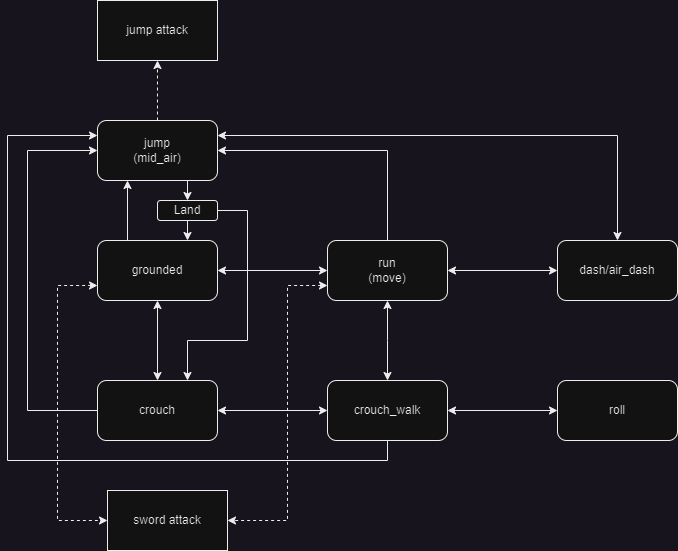

The diagram above was exported from draw.io. Its source (the exported page's mxGraphModel, read from the mxfile embedded in the PNG):
<mxGraphModel dx="1034" dy="618" grid="1" gridSize="10" guides="1" tooltips="1" connect="1" arrows="1" fold="1" page="1" pageScale="1" pageWidth="850" pageHeight="1100" math="0" shadow="0">
  <root>
    <mxCell id="0" />
    <mxCell id="1" parent="0" />
    <mxCell id="Y6imYhwdciaqM9mm55sb-3" value="" style="edgeStyle=orthogonalEdgeStyle;rounded=0;orthogonalLoop=1;jettySize=auto;html=1;startArrow=classic;startFill=1;" parent="1" source="Y6imYhwdciaqM9mm55sb-1" target="Y6imYhwdciaqM9mm55sb-2" edge="1">
      <mxGeometry relative="1" as="geometry" />
    </mxCell>
    <mxCell id="Y6imYhwdciaqM9mm55sb-5" value="" style="edgeStyle=orthogonalEdgeStyle;rounded=0;orthogonalLoop=1;jettySize=auto;html=1;startArrow=none;startFill=0;entryX=0.25;entryY=1;entryDx=0;entryDy=0;exitX=0.25;exitY=0;exitDx=0;exitDy=0;" parent="1" source="Y6imYhwdciaqM9mm55sb-1" target="Y6imYhwdciaqM9mm55sb-4" edge="1">
      <mxGeometry relative="1" as="geometry">
        <mxPoint x="250" y="230" as="targetPoint" />
      </mxGeometry>
    </mxCell>
    <mxCell id="Y6imYhwdciaqM9mm55sb-14" value="" style="edgeStyle=orthogonalEdgeStyle;rounded=0;orthogonalLoop=1;jettySize=auto;html=1;startArrow=classic;startFill=1;" parent="1" source="Y6imYhwdciaqM9mm55sb-1" target="Y6imYhwdciaqM9mm55sb-13" edge="1">
      <mxGeometry relative="1" as="geometry" />
    </mxCell>
    <mxCell id="Y6imYhwdciaqM9mm55sb-20" style="edgeStyle=orthogonalEdgeStyle;rounded=0;orthogonalLoop=1;jettySize=auto;html=1;entryX=0;entryY=0.5;entryDx=0;entryDy=0;dashed=1;startArrow=classic;startFill=1;exitX=0;exitY=0.75;exitDx=0;exitDy=0;" parent="1" source="Y6imYhwdciaqM9mm55sb-1" target="Y6imYhwdciaqM9mm55sb-19" edge="1">
      <mxGeometry relative="1" as="geometry">
        <Array as="points">
          <mxPoint x="90" y="325" />
          <mxPoint x="90" y="560" />
        </Array>
      </mxGeometry>
    </mxCell>
    <mxCell id="Y6imYhwdciaqM9mm55sb-1" value="grounded" style="rounded=1;whiteSpace=wrap;html=1;" parent="1" vertex="1">
      <mxGeometry x="130" y="280" width="120" height="60" as="geometry" />
    </mxCell>
    <mxCell id="Ls046lWqxII08r-1p2eK-2" style="edgeStyle=orthogonalEdgeStyle;rounded=0;orthogonalLoop=1;jettySize=auto;html=1;entryX=1;entryY=0.5;entryDx=0;entryDy=0;" parent="1" source="Y6imYhwdciaqM9mm55sb-2" target="Y6imYhwdciaqM9mm55sb-4" edge="1">
      <mxGeometry relative="1" as="geometry">
        <Array as="points">
          <mxPoint x="420" y="190" />
        </Array>
      </mxGeometry>
    </mxCell>
    <mxCell id="Y6imYhwdciaqM9mm55sb-2" value="run&lt;br&gt;(move)" style="whiteSpace=wrap;html=1;rounded=1;" parent="1" vertex="1">
      <mxGeometry x="360" y="280" width="120" height="60" as="geometry" />
    </mxCell>
    <mxCell id="Qtkol6U9FRs3X_7EdmBQ-5" value="" style="edgeStyle=orthogonalEdgeStyle;rounded=0;orthogonalLoop=1;jettySize=auto;html=1;dashed=1;" parent="1" source="Y6imYhwdciaqM9mm55sb-4" target="Y6imYhwdciaqM9mm55sb-26" edge="1">
      <mxGeometry relative="1" as="geometry" />
    </mxCell>
    <mxCell id="ew4BkYmcPVilJlPdNTNi-2" style="edgeStyle=orthogonalEdgeStyle;rounded=0;orthogonalLoop=1;jettySize=auto;html=1;entryX=0.5;entryY=0;entryDx=0;entryDy=0;exitX=0.75;exitY=1;exitDx=0;exitDy=0;" parent="1" source="Y6imYhwdciaqM9mm55sb-4" target="ew4BkYmcPVilJlPdNTNi-1" edge="1">
      <mxGeometry relative="1" as="geometry" />
    </mxCell>
    <mxCell id="Y6imYhwdciaqM9mm55sb-4" value="jump&lt;br&gt;(mid_air)" style="whiteSpace=wrap;html=1;rounded=1;" parent="1" vertex="1">
      <mxGeometry x="130" y="160" width="120" height="60" as="geometry" />
    </mxCell>
    <mxCell id="Y6imYhwdciaqM9mm55sb-10" style="edgeStyle=orthogonalEdgeStyle;rounded=0;orthogonalLoop=1;jettySize=auto;html=1;entryX=1;entryY=0.25;entryDx=0;entryDy=0;startArrow=classic;startFill=1;exitX=0.5;exitY=0;exitDx=0;exitDy=0;" parent="1" source="Y6imYhwdciaqM9mm55sb-7" target="Y6imYhwdciaqM9mm55sb-4" edge="1">
      <mxGeometry relative="1" as="geometry">
        <mxPoint x="690" y="550" as="targetPoint" />
        <Array as="points" />
        <mxPoint x="590" y="190" as="sourcePoint" />
      </mxGeometry>
    </mxCell>
    <mxCell id="Qtkol6U9FRs3X_7EdmBQ-3" style="edgeStyle=orthogonalEdgeStyle;rounded=0;orthogonalLoop=1;jettySize=auto;html=1;entryX=1;entryY=0.5;entryDx=0;entryDy=0;startArrow=classic;startFill=1;" parent="1" source="Y6imYhwdciaqM9mm55sb-7" target="Y6imYhwdciaqM9mm55sb-2" edge="1">
      <mxGeometry relative="1" as="geometry" />
    </mxCell>
    <mxCell id="Y6imYhwdciaqM9mm55sb-7" value="dash/air_dash" style="whiteSpace=wrap;html=1;rounded=1;" parent="1" vertex="1">
      <mxGeometry x="590" y="280" width="120" height="60" as="geometry" />
    </mxCell>
    <mxCell id="Y6imYhwdciaqM9mm55sb-16" value="" style="edgeStyle=orthogonalEdgeStyle;rounded=0;orthogonalLoop=1;jettySize=auto;html=1;startArrow=classic;startFill=1;" parent="1" source="Y6imYhwdciaqM9mm55sb-13" target="Y6imYhwdciaqM9mm55sb-15" edge="1">
      <mxGeometry relative="1" as="geometry" />
    </mxCell>
    <mxCell id="Qtkol6U9FRs3X_7EdmBQ-2" style="edgeStyle=orthogonalEdgeStyle;rounded=0;orthogonalLoop=1;jettySize=auto;html=1;startArrow=classic;startFill=1;exitX=1;exitY=0.5;exitDx=0;exitDy=0;entryX=0;entryY=0.5;entryDx=0;entryDy=0;" parent="1" source="Y6imYhwdciaqM9mm55sb-15" target="Qtkol6U9FRs3X_7EdmBQ-1" edge="1">
      <mxGeometry relative="1" as="geometry">
        <mxPoint x="680" y="510" as="targetPoint" />
      </mxGeometry>
    </mxCell>
    <mxCell id="MCSY-XqgK0z2Lr6ncsZr-3" style="edgeStyle=orthogonalEdgeStyle;rounded=0;orthogonalLoop=1;jettySize=auto;html=1;entryX=0;entryY=0.5;entryDx=0;entryDy=0;" parent="1" source="Y6imYhwdciaqM9mm55sb-13" target="Y6imYhwdciaqM9mm55sb-4" edge="1">
      <mxGeometry relative="1" as="geometry">
        <Array as="points">
          <mxPoint x="60" y="450" />
          <mxPoint x="60" y="190" />
        </Array>
      </mxGeometry>
    </mxCell>
    <mxCell id="Y6imYhwdciaqM9mm55sb-13" value="crouch" style="whiteSpace=wrap;html=1;rounded=1;" parent="1" vertex="1">
      <mxGeometry x="130" y="420" width="120" height="60" as="geometry" />
    </mxCell>
    <mxCell id="Y6imYhwdciaqM9mm55sb-18" style="edgeStyle=orthogonalEdgeStyle;rounded=0;orthogonalLoop=1;jettySize=auto;html=1;entryX=0.5;entryY=1;entryDx=0;entryDy=0;startArrow=classic;startFill=1;" parent="1" source="Y6imYhwdciaqM9mm55sb-15" target="Y6imYhwdciaqM9mm55sb-2" edge="1">
      <mxGeometry relative="1" as="geometry">
        <Array as="points">
          <mxPoint x="420" y="380" />
          <mxPoint x="420" y="380" />
        </Array>
      </mxGeometry>
    </mxCell>
    <mxCell id="MCSY-XqgK0z2Lr6ncsZr-5" style="edgeStyle=orthogonalEdgeStyle;rounded=0;orthogonalLoop=1;jettySize=auto;html=1;entryX=0;entryY=0.25;entryDx=0;entryDy=0;" parent="1" source="Y6imYhwdciaqM9mm55sb-15" target="Y6imYhwdciaqM9mm55sb-4" edge="1">
      <mxGeometry relative="1" as="geometry">
        <mxPoint x="130" y="170" as="targetPoint" />
        <Array as="points">
          <mxPoint x="420" y="500" />
          <mxPoint x="40" y="500" />
          <mxPoint x="40" y="175" />
        </Array>
      </mxGeometry>
    </mxCell>
    <mxCell id="Y6imYhwdciaqM9mm55sb-15" value="crouch_walk" style="whiteSpace=wrap;html=1;rounded=1;" parent="1" vertex="1">
      <mxGeometry x="360" y="420" width="120" height="60" as="geometry" />
    </mxCell>
    <mxCell id="Y6imYhwdciaqM9mm55sb-19" value="sword attack" style="rounded=0;whiteSpace=wrap;html=1;" parent="1" vertex="1">
      <mxGeometry x="140" y="530" width="120" height="60" as="geometry" />
    </mxCell>
    <mxCell id="Y6imYhwdciaqM9mm55sb-26" value="jump attack" style="rounded=0;whiteSpace=wrap;html=1;" parent="1" vertex="1">
      <mxGeometry x="130" y="40" width="120" height="60" as="geometry" />
    </mxCell>
    <mxCell id="Qtkol6U9FRs3X_7EdmBQ-1" value="roll" style="whiteSpace=wrap;html=1;rounded=1;" parent="1" vertex="1">
      <mxGeometry x="590" y="420" width="120" height="60" as="geometry" />
    </mxCell>
    <mxCell id="MCSY-XqgK0z2Lr6ncsZr-4" style="edgeStyle=orthogonalEdgeStyle;rounded=0;orthogonalLoop=1;jettySize=auto;html=1;entryX=0.75;entryY=0;entryDx=0;entryDy=0;" parent="1" source="ew4BkYmcPVilJlPdNTNi-1" target="Y6imYhwdciaqM9mm55sb-13" edge="1">
      <mxGeometry relative="1" as="geometry">
        <Array as="points">
          <mxPoint x="280" y="250" />
          <mxPoint x="280" y="380" />
          <mxPoint x="220" y="380" />
        </Array>
      </mxGeometry>
    </mxCell>
    <mxCell id="ew4BkYmcPVilJlPdNTNi-1" value="Land" style="rounded=1;whiteSpace=wrap;html=1;" parent="1" vertex="1">
      <mxGeometry x="190" y="240" width="60" height="20" as="geometry" />
    </mxCell>
    <mxCell id="ew4BkYmcPVilJlPdNTNi-3" style="edgeStyle=orthogonalEdgeStyle;rounded=0;orthogonalLoop=1;jettySize=auto;html=1;entryX=0.75;entryY=0;entryDx=0;entryDy=0;exitX=0.5;exitY=1;exitDx=0;exitDy=0;" parent="1" source="ew4BkYmcPVilJlPdNTNi-1" target="Y6imYhwdciaqM9mm55sb-1" edge="1">
      <mxGeometry relative="1" as="geometry">
        <mxPoint x="230" y="230" as="sourcePoint" />
        <mxPoint x="230" y="250" as="targetPoint" />
      </mxGeometry>
    </mxCell>
    <mxCell id="NmGzEwyZ5dVBGHiH1Gh6-2" style="edgeStyle=orthogonalEdgeStyle;rounded=0;orthogonalLoop=1;jettySize=auto;html=1;dashed=1;startArrow=classic;startFill=1;exitX=0;exitY=0.75;exitDx=0;exitDy=0;" parent="1" source="Y6imYhwdciaqM9mm55sb-2" target="Y6imYhwdciaqM9mm55sb-19" edge="1">
      <mxGeometry relative="1" as="geometry">
        <Array as="points">
          <mxPoint x="320" y="325" />
          <mxPoint x="320" y="560" />
        </Array>
        <mxPoint x="350" y="330" as="sourcePoint" />
        <mxPoint x="250" y="570" as="targetPoint" />
      </mxGeometry>
    </mxCell>
  </root>
</mxGraphModel>